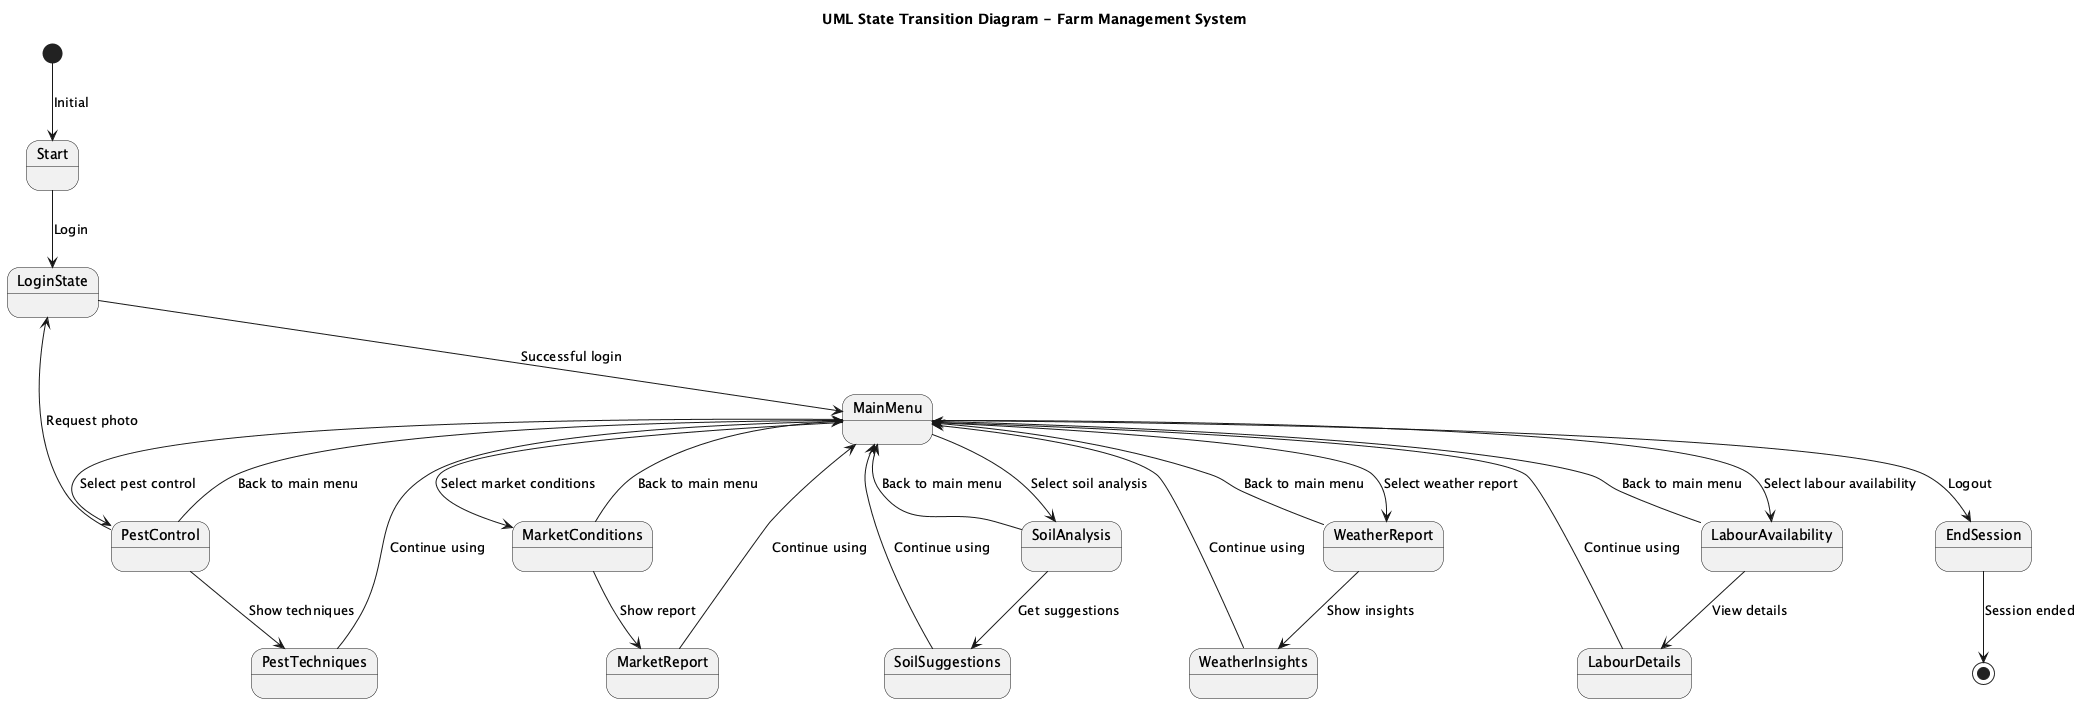

The diagram above was rendered by PlantUML. Its source (embedded in the PNG):
@startuml
title UML State Transition Diagram - Farm Management System

[*] --> Start : Initial

state "Start" as Start
state "LoginState" as LoginState
state "MainMenu" as MainMenu
state "MarketConditions" as MarketConditions
state "PestControl" as PestControl
state "SoilAnalysis" as SoilAnalysis
state "WeatherReport" as WeatherReport
state "LabourAvailability" as LabourAvailability
state "EndSession" as EndSession

Start --> LoginState : Login

LoginState --> MainMenu : Successful login

MainMenu --> MarketConditions : Select market conditions
MainMenu --> PestControl : Select pest control
MainMenu --> SoilAnalysis : Select soil analysis
MainMenu --> WeatherReport : Select weather report
MainMenu --> LabourAvailability : Select labour availability

MarketConditions --> MainMenu : Back to main menu
MarketConditions --> MarketReport : Show report

PestControl --> MainMenu : Back to main menu
PestControl --> PestTechniques : Show techniques
PestControl --> LoginState : Request photo

SoilAnalysis --> SoilSuggestions : Get suggestions
SoilAnalysis --> MainMenu : Back to main menu

WeatherReport --> WeatherInsights : Show insights
WeatherReport --> MainMenu : Back to main menu

LabourAvailability --> LabourDetails : View details
LabourAvailability --> MainMenu : Back to main menu

MarketReport --> MainMenu : Continue using
PestTechniques --> MainMenu : Continue using
SoilSuggestions --> MainMenu : Continue using
WeatherInsights --> MainMenu : Continue using
LabourDetails --> MainMenu : Continue using

MainMenu --> EndSession : Logout

EndSession --> [*] : Session ended
@enduml